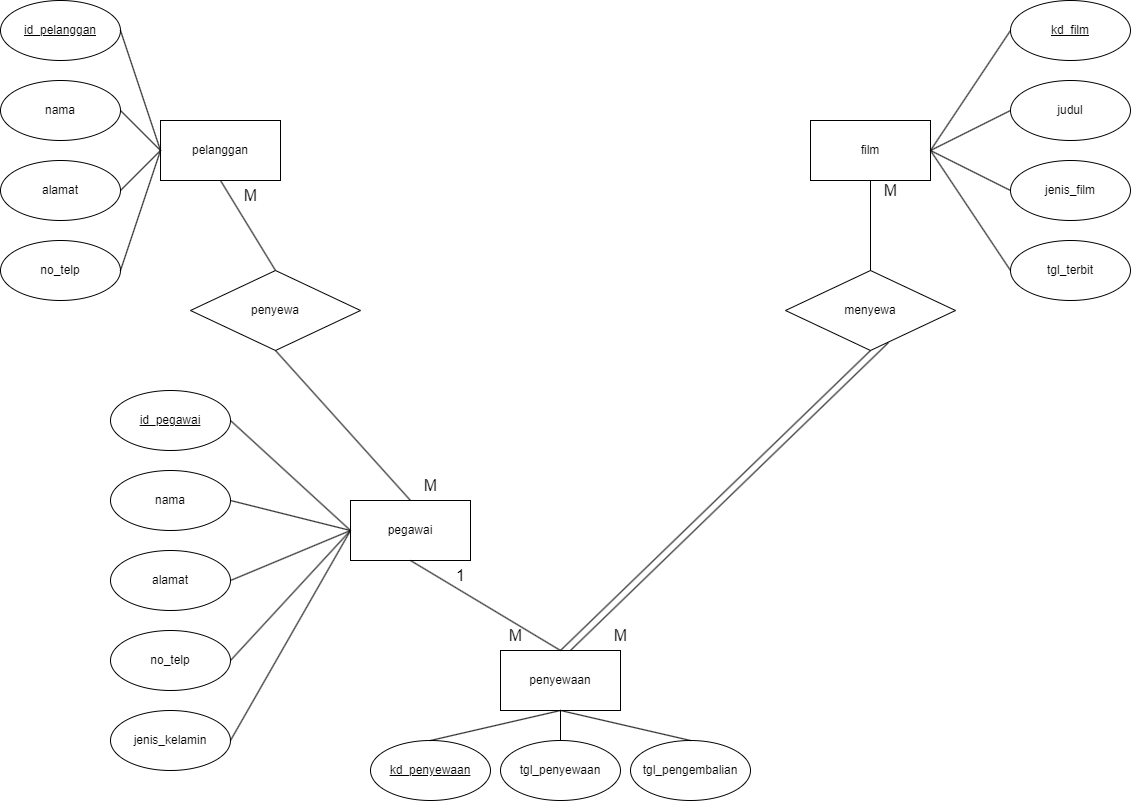

The diagram above was exported from draw.io. Its source (the exported page's mxGraphModel, read from the mxfile embedded in the PNG):
<mxGraphModel dx="2524" dy="772" grid="1" gridSize="10" guides="1" tooltips="1" connect="1" arrows="1" fold="1" page="1" pageScale="1" pageWidth="850" pageHeight="1100" math="0" shadow="0">
  <root>
    <mxCell id="0" />
    <mxCell id="1" parent="0" />
    <mxCell id="wFXJTLEY48PR4wZX5zaY-1" value="pelanggan" style="rounded=0;whiteSpace=wrap;html=1;" parent="1" vertex="1">
      <mxGeometry x="60" y="160" width="120" height="60" as="geometry" />
    </mxCell>
    <mxCell id="wFXJTLEY48PR4wZX5zaY-2" value="penyewaan" style="rounded=0;whiteSpace=wrap;html=1;" parent="1" vertex="1">
      <mxGeometry x="400" y="690" width="120" height="60" as="geometry" />
    </mxCell>
    <mxCell id="wFXJTLEY48PR4wZX5zaY-3" value="film" style="rounded=0;whiteSpace=wrap;html=1;" parent="1" vertex="1">
      <mxGeometry x="710" y="160" width="120" height="60" as="geometry" />
    </mxCell>
    <mxCell id="wFXJTLEY48PR4wZX5zaY-4" value="penyewa" style="rhombus;whiteSpace=wrap;html=1;" parent="1" vertex="1">
      <mxGeometry x="90" y="310" width="170" height="80" as="geometry" />
    </mxCell>
    <mxCell id="wFXJTLEY48PR4wZX5zaY-5" value="menyewa" style="rhombus;whiteSpace=wrap;html=1;" parent="1" vertex="1">
      <mxGeometry x="685" y="310" width="170" height="80" as="geometry" />
    </mxCell>
    <mxCell id="wFXJTLEY48PR4wZX5zaY-6" value="pegawai" style="rounded=0;whiteSpace=wrap;html=1;" parent="1" vertex="1">
      <mxGeometry x="250" y="540" width="120" height="60" as="geometry" />
    </mxCell>
    <mxCell id="wFXJTLEY48PR4wZX5zaY-7" value="&lt;u&gt;id_pelanggan&lt;/u&gt;" style="ellipse;whiteSpace=wrap;html=1;" parent="1" vertex="1">
      <mxGeometry x="-100" y="40" width="120" height="60" as="geometry" />
    </mxCell>
    <mxCell id="wFXJTLEY48PR4wZX5zaY-8" value="nama" style="ellipse;whiteSpace=wrap;html=1;" parent="1" vertex="1">
      <mxGeometry x="-100" y="120" width="120" height="60" as="geometry" />
    </mxCell>
    <mxCell id="wFXJTLEY48PR4wZX5zaY-9" value="alamat" style="ellipse;whiteSpace=wrap;html=1;" parent="1" vertex="1">
      <mxGeometry x="-100" y="200" width="120" height="60" as="geometry" />
    </mxCell>
    <mxCell id="wFXJTLEY48PR4wZX5zaY-10" value="no_telp" style="ellipse;whiteSpace=wrap;html=1;" parent="1" vertex="1">
      <mxGeometry x="-100" y="280" width="120" height="60" as="geometry" />
    </mxCell>
    <mxCell id="wFXJTLEY48PR4wZX5zaY-11" value="&lt;u&gt;id_pegawai&lt;/u&gt;" style="ellipse;whiteSpace=wrap;html=1;" parent="1" vertex="1">
      <mxGeometry x="10" y="430" width="120" height="60" as="geometry" />
    </mxCell>
    <mxCell id="wFXJTLEY48PR4wZX5zaY-12" value="nama" style="ellipse;whiteSpace=wrap;html=1;" parent="1" vertex="1">
      <mxGeometry x="10" y="510" width="120" height="60" as="geometry" />
    </mxCell>
    <mxCell id="wFXJTLEY48PR4wZX5zaY-13" value="alamat" style="ellipse;whiteSpace=wrap;html=1;" parent="1" vertex="1">
      <mxGeometry x="10" y="590" width="120" height="60" as="geometry" />
    </mxCell>
    <mxCell id="wFXJTLEY48PR4wZX5zaY-14" value="no_telp" style="ellipse;whiteSpace=wrap;html=1;" parent="1" vertex="1">
      <mxGeometry x="10" y="670" width="120" height="60" as="geometry" />
    </mxCell>
    <mxCell id="wFXJTLEY48PR4wZX5zaY-15" value="jenis_kelamin" style="ellipse;whiteSpace=wrap;html=1;" parent="1" vertex="1">
      <mxGeometry x="10" y="750" width="120" height="60" as="geometry" />
    </mxCell>
    <mxCell id="wFXJTLEY48PR4wZX5zaY-16" value="" style="endArrow=none;html=1;rounded=0;exitX=0.5;exitY=1;exitDx=0;exitDy=0;entryX=0.5;entryY=0;entryDx=0;entryDy=0;" parent="1" source="wFXJTLEY48PR4wZX5zaY-1" target="wFXJTLEY48PR4wZX5zaY-4" edge="1">
      <mxGeometry width="50" height="50" relative="1" as="geometry">
        <mxPoint x="400" y="430" as="sourcePoint" />
        <mxPoint x="450" y="380" as="targetPoint" />
      </mxGeometry>
    </mxCell>
    <mxCell id="wFXJTLEY48PR4wZX5zaY-18" value="" style="endArrow=none;html=1;rounded=0;exitX=0.5;exitY=1;exitDx=0;exitDy=0;entryX=0.5;entryY=0;entryDx=0;entryDy=0;" parent="1" source="wFXJTLEY48PR4wZX5zaY-4" target="wFXJTLEY48PR4wZX5zaY-6" edge="1">
      <mxGeometry width="50" height="50" relative="1" as="geometry">
        <mxPoint x="400" y="430" as="sourcePoint" />
        <mxPoint x="450" y="380" as="targetPoint" />
      </mxGeometry>
    </mxCell>
    <mxCell id="wFXJTLEY48PR4wZX5zaY-19" value="" style="endArrow=none;html=1;rounded=0;exitX=0.5;exitY=1;exitDx=0;exitDy=0;entryX=0.5;entryY=0;entryDx=0;entryDy=0;" parent="1" source="wFXJTLEY48PR4wZX5zaY-6" target="wFXJTLEY48PR4wZX5zaY-2" edge="1">
      <mxGeometry width="50" height="50" relative="1" as="geometry">
        <mxPoint x="400" y="430" as="sourcePoint" />
        <mxPoint x="450" y="380" as="targetPoint" />
      </mxGeometry>
    </mxCell>
    <mxCell id="wFXJTLEY48PR4wZX5zaY-20" value="" style="endArrow=none;html=1;rounded=0;exitX=0.5;exitY=0;exitDx=0;exitDy=0;entryX=0.5;entryY=1;entryDx=0;entryDy=0;" parent="1" source="wFXJTLEY48PR4wZX5zaY-2" target="wFXJTLEY48PR4wZX5zaY-5" edge="1">
      <mxGeometry width="50" height="50" relative="1" as="geometry">
        <mxPoint x="400" y="430" as="sourcePoint" />
        <mxPoint x="450" y="380" as="targetPoint" />
      </mxGeometry>
    </mxCell>
    <mxCell id="wFXJTLEY48PR4wZX5zaY-21" value="" style="endArrow=none;html=1;rounded=0;entryX=0.5;entryY=1;entryDx=0;entryDy=0;exitX=0.5;exitY=0;exitDx=0;exitDy=0;" parent="1" source="wFXJTLEY48PR4wZX5zaY-5" target="wFXJTLEY48PR4wZX5zaY-3" edge="1">
      <mxGeometry width="50" height="50" relative="1" as="geometry">
        <mxPoint x="400" y="390" as="sourcePoint" />
        <mxPoint x="450" y="340" as="targetPoint" />
      </mxGeometry>
    </mxCell>
    <mxCell id="wFXJTLEY48PR4wZX5zaY-22" value="tgl_penyewaan" style="ellipse;whiteSpace=wrap;html=1;" parent="1" vertex="1">
      <mxGeometry x="400" y="780" width="120" height="60" as="geometry" />
    </mxCell>
    <mxCell id="wFXJTLEY48PR4wZX5zaY-23" value="tgl_pengembalian" style="ellipse;whiteSpace=wrap;html=1;" parent="1" vertex="1">
      <mxGeometry x="530" y="780" width="120" height="60" as="geometry" />
    </mxCell>
    <mxCell id="wFXJTLEY48PR4wZX5zaY-24" value="&lt;u&gt;kd_penyewaan&lt;/u&gt;" style="ellipse;whiteSpace=wrap;html=1;" parent="1" vertex="1">
      <mxGeometry x="270" y="780" width="120" height="60" as="geometry" />
    </mxCell>
    <mxCell id="wFXJTLEY48PR4wZX5zaY-25" value="" style="endArrow=none;html=1;rounded=0;exitX=0.5;exitY=0;exitDx=0;exitDy=0;" parent="1" source="wFXJTLEY48PR4wZX5zaY-24" edge="1">
      <mxGeometry width="50" height="50" relative="1" as="geometry">
        <mxPoint x="420" y="800" as="sourcePoint" />
        <mxPoint x="460" y="750" as="targetPoint" />
      </mxGeometry>
    </mxCell>
    <mxCell id="wFXJTLEY48PR4wZX5zaY-26" value="" style="endArrow=none;html=1;rounded=0;entryX=0.5;entryY=0;entryDx=0;entryDy=0;" parent="1" target="wFXJTLEY48PR4wZX5zaY-22" edge="1">
      <mxGeometry width="50" height="50" relative="1" as="geometry">
        <mxPoint x="460" y="750" as="sourcePoint" />
        <mxPoint x="430" y="560" as="targetPoint" />
      </mxGeometry>
    </mxCell>
    <mxCell id="wFXJTLEY48PR4wZX5zaY-27" value="" style="endArrow=none;html=1;rounded=0;exitX=0.5;exitY=0;exitDx=0;exitDy=0;entryX=0.5;entryY=1;entryDx=0;entryDy=0;" parent="1" source="wFXJTLEY48PR4wZX5zaY-23" target="wFXJTLEY48PR4wZX5zaY-2" edge="1">
      <mxGeometry width="50" height="50" relative="1" as="geometry">
        <mxPoint x="380" y="610" as="sourcePoint" />
        <mxPoint x="430" y="560" as="targetPoint" />
      </mxGeometry>
    </mxCell>
    <mxCell id="wFXJTLEY48PR4wZX5zaY-28" value="&lt;u&gt;kd_film&lt;/u&gt;" style="ellipse;whiteSpace=wrap;html=1;" parent="1" vertex="1">
      <mxGeometry x="910" y="40" width="120" height="60" as="geometry" />
    </mxCell>
    <mxCell id="wFXJTLEY48PR4wZX5zaY-29" value="judul" style="ellipse;whiteSpace=wrap;html=1;" parent="1" vertex="1">
      <mxGeometry x="910" y="120" width="120" height="60" as="geometry" />
    </mxCell>
    <mxCell id="wFXJTLEY48PR4wZX5zaY-30" value="jenis_film" style="ellipse;whiteSpace=wrap;html=1;" parent="1" vertex="1">
      <mxGeometry x="910" y="200" width="120" height="60" as="geometry" />
    </mxCell>
    <mxCell id="wFXJTLEY48PR4wZX5zaY-31" value="tgl_terbit" style="ellipse;whiteSpace=wrap;html=1;" parent="1" vertex="1">
      <mxGeometry x="910" y="280" width="120" height="60" as="geometry" />
    </mxCell>
    <mxCell id="wFXJTLEY48PR4wZX5zaY-32" value="" style="endArrow=none;html=1;rounded=0;entryX=0;entryY=0.5;entryDx=0;entryDy=0;exitX=1;exitY=0.5;exitDx=0;exitDy=0;" parent="1" source="wFXJTLEY48PR4wZX5zaY-3" target="wFXJTLEY48PR4wZX5zaY-28" edge="1">
      <mxGeometry width="50" height="50" relative="1" as="geometry">
        <mxPoint x="610" y="130" as="sourcePoint" />
        <mxPoint x="660" y="80" as="targetPoint" />
      </mxGeometry>
    </mxCell>
    <mxCell id="wFXJTLEY48PR4wZX5zaY-33" value="" style="endArrow=none;html=1;rounded=0;entryX=0;entryY=0.5;entryDx=0;entryDy=0;exitX=1;exitY=0.5;exitDx=0;exitDy=0;" parent="1" source="wFXJTLEY48PR4wZX5zaY-3" target="wFXJTLEY48PR4wZX5zaY-29" edge="1">
      <mxGeometry width="50" height="50" relative="1" as="geometry">
        <mxPoint x="490" y="370" as="sourcePoint" />
        <mxPoint x="540" y="320" as="targetPoint" />
      </mxGeometry>
    </mxCell>
    <mxCell id="wFXJTLEY48PR4wZX5zaY-34" value="" style="endArrow=none;html=1;rounded=0;entryX=0;entryY=0.5;entryDx=0;entryDy=0;exitX=1;exitY=0.5;exitDx=0;exitDy=0;" parent="1" source="wFXJTLEY48PR4wZX5zaY-3" target="wFXJTLEY48PR4wZX5zaY-30" edge="1">
      <mxGeometry width="50" height="50" relative="1" as="geometry">
        <mxPoint x="490" y="370" as="sourcePoint" />
        <mxPoint x="540" y="320" as="targetPoint" />
      </mxGeometry>
    </mxCell>
    <mxCell id="wFXJTLEY48PR4wZX5zaY-35" value="" style="endArrow=none;html=1;rounded=0;entryX=0;entryY=0.5;entryDx=0;entryDy=0;exitX=1;exitY=0.5;exitDx=0;exitDy=0;" parent="1" source="wFXJTLEY48PR4wZX5zaY-3" target="wFXJTLEY48PR4wZX5zaY-31" edge="1">
      <mxGeometry width="50" height="50" relative="1" as="geometry">
        <mxPoint x="490" y="480" as="sourcePoint" />
        <mxPoint x="540" y="430" as="targetPoint" />
      </mxGeometry>
    </mxCell>
    <mxCell id="wFXJTLEY48PR4wZX5zaY-36" value="" style="endArrow=none;html=1;rounded=0;exitX=0.608;exitY=0;exitDx=0;exitDy=0;exitPerimeter=0;entryX=0.624;entryY=0.9;entryDx=0;entryDy=0;entryPerimeter=0;" parent="1" edge="1">
      <mxGeometry width="50" height="50" relative="1" as="geometry">
        <mxPoint x="469.96000000000004" y="690" as="sourcePoint" />
        <mxPoint x="788.0799999999999" y="382" as="targetPoint" />
      </mxGeometry>
    </mxCell>
    <mxCell id="wFXJTLEY48PR4wZX5zaY-37" value="" style="endArrow=none;html=1;rounded=0;exitX=1;exitY=0.5;exitDx=0;exitDy=0;entryX=0;entryY=0.5;entryDx=0;entryDy=0;" parent="1" source="wFXJTLEY48PR4wZX5zaY-7" target="wFXJTLEY48PR4wZX5zaY-1" edge="1">
      <mxGeometry width="50" height="50" relative="1" as="geometry">
        <mxPoint x="60" y="110" as="sourcePoint" />
        <mxPoint x="110" y="60" as="targetPoint" />
      </mxGeometry>
    </mxCell>
    <mxCell id="wFXJTLEY48PR4wZX5zaY-38" value="" style="endArrow=none;html=1;rounded=0;exitX=1;exitY=0.5;exitDx=0;exitDy=0;entryX=0;entryY=0.5;entryDx=0;entryDy=0;" parent="1" source="wFXJTLEY48PR4wZX5zaY-8" target="wFXJTLEY48PR4wZX5zaY-1" edge="1">
      <mxGeometry width="50" height="50" relative="1" as="geometry">
        <mxPoint x="60" y="120" as="sourcePoint" />
        <mxPoint x="110" y="70" as="targetPoint" />
      </mxGeometry>
    </mxCell>
    <mxCell id="wFXJTLEY48PR4wZX5zaY-39" value="" style="endArrow=none;html=1;rounded=0;exitX=1;exitY=0.5;exitDx=0;exitDy=0;entryX=0;entryY=0.5;entryDx=0;entryDy=0;" parent="1" source="wFXJTLEY48PR4wZX5zaY-9" target="wFXJTLEY48PR4wZX5zaY-1" edge="1">
      <mxGeometry width="50" height="50" relative="1" as="geometry">
        <mxPoint x="370" y="240" as="sourcePoint" />
        <mxPoint x="420" y="190" as="targetPoint" />
      </mxGeometry>
    </mxCell>
    <mxCell id="wFXJTLEY48PR4wZX5zaY-41" value="" style="endArrow=none;html=1;rounded=0;entryX=0;entryY=0.5;entryDx=0;entryDy=0;exitX=1;exitY=0.5;exitDx=0;exitDy=0;" parent="1" source="wFXJTLEY48PR4wZX5zaY-10" target="wFXJTLEY48PR4wZX5zaY-1" edge="1">
      <mxGeometry width="50" height="50" relative="1" as="geometry">
        <mxPoint x="40" y="330" as="sourcePoint" />
        <mxPoint x="90" y="280" as="targetPoint" />
      </mxGeometry>
    </mxCell>
    <mxCell id="wFXJTLEY48PR4wZX5zaY-42" value="" style="endArrow=none;html=1;rounded=0;entryX=1;entryY=0.5;entryDx=0;entryDy=0;exitX=0;exitY=0.5;exitDx=0;exitDy=0;" parent="1" source="wFXJTLEY48PR4wZX5zaY-6" target="wFXJTLEY48PR4wZX5zaY-11" edge="1">
      <mxGeometry width="50" height="50" relative="1" as="geometry">
        <mxPoint x="210" y="750" as="sourcePoint" />
        <mxPoint x="260" y="700" as="targetPoint" />
      </mxGeometry>
    </mxCell>
    <mxCell id="wFXJTLEY48PR4wZX5zaY-43" value="" style="endArrow=none;html=1;rounded=0;entryX=1;entryY=0.5;entryDx=0;entryDy=0;exitX=0;exitY=0.5;exitDx=0;exitDy=0;" parent="1" source="wFXJTLEY48PR4wZX5zaY-6" target="wFXJTLEY48PR4wZX5zaY-12" edge="1">
      <mxGeometry width="50" height="50" relative="1" as="geometry">
        <mxPoint x="260" y="580" as="sourcePoint" />
        <mxPoint x="140" y="470" as="targetPoint" />
      </mxGeometry>
    </mxCell>
    <mxCell id="wFXJTLEY48PR4wZX5zaY-44" value="" style="endArrow=none;html=1;rounded=0;entryX=1;entryY=0.5;entryDx=0;entryDy=0;exitX=0;exitY=0.5;exitDx=0;exitDy=0;" parent="1" source="wFXJTLEY48PR4wZX5zaY-6" target="wFXJTLEY48PR4wZX5zaY-13" edge="1">
      <mxGeometry width="50" height="50" relative="1" as="geometry">
        <mxPoint x="260" y="580" as="sourcePoint" />
        <mxPoint x="140" y="550" as="targetPoint" />
      </mxGeometry>
    </mxCell>
    <mxCell id="wFXJTLEY48PR4wZX5zaY-45" value="" style="endArrow=none;html=1;rounded=0;entryX=1;entryY=0.5;entryDx=0;entryDy=0;" parent="1" target="wFXJTLEY48PR4wZX5zaY-14" edge="1">
      <mxGeometry width="50" height="50" relative="1" as="geometry">
        <mxPoint x="250" y="570" as="sourcePoint" />
        <mxPoint x="140" y="630" as="targetPoint" />
      </mxGeometry>
    </mxCell>
    <mxCell id="wFXJTLEY48PR4wZX5zaY-46" value="" style="endArrow=none;html=1;rounded=0;entryX=1;entryY=0.5;entryDx=0;entryDy=0;" parent="1" target="wFXJTLEY48PR4wZX5zaY-15" edge="1">
      <mxGeometry width="50" height="50" relative="1" as="geometry">
        <mxPoint x="250" y="570" as="sourcePoint" />
        <mxPoint x="140" y="710" as="targetPoint" />
      </mxGeometry>
    </mxCell>
    <mxCell id="c--brJSFFE0-KquP4iTr-1" value="M" style="text;html=1;align=center;verticalAlign=middle;resizable=0;points=[];autosize=1;strokeColor=none;fillColor=none;fontSize=16;" parent="1" vertex="1">
      <mxGeometry x="130" y="220" width="40" height="30" as="geometry" />
    </mxCell>
    <mxCell id="c--brJSFFE0-KquP4iTr-2" value="M" style="text;html=1;align=center;verticalAlign=middle;resizable=0;points=[];autosize=1;strokeColor=none;fillColor=none;fontSize=16;" parent="1" vertex="1">
      <mxGeometry x="310" y="510" width="40" height="30" as="geometry" />
    </mxCell>
    <mxCell id="c--brJSFFE0-KquP4iTr-3" value="1" style="text;html=1;align=center;verticalAlign=middle;resizable=0;points=[];autosize=1;strokeColor=none;fillColor=none;fontSize=16;" parent="1" vertex="1">
      <mxGeometry x="345" y="600" width="30" height="30" as="geometry" />
    </mxCell>
    <mxCell id="c--brJSFFE0-KquP4iTr-4" value="M" style="text;html=1;align=center;verticalAlign=middle;resizable=0;points=[];autosize=1;strokeColor=none;fillColor=none;fontSize=16;" parent="1" vertex="1">
      <mxGeometry x="395" y="660" width="40" height="30" as="geometry" />
    </mxCell>
    <mxCell id="c--brJSFFE0-KquP4iTr-5" value="M" style="text;html=1;align=center;verticalAlign=middle;resizable=0;points=[];autosize=1;strokeColor=none;fillColor=none;fontSize=16;" parent="1" vertex="1">
      <mxGeometry x="500" y="660" width="40" height="30" as="geometry" />
    </mxCell>
    <mxCell id="c--brJSFFE0-KquP4iTr-6" value="M" style="text;html=1;align=center;verticalAlign=middle;resizable=0;points=[];autosize=1;strokeColor=none;fillColor=none;fontSize=16;" parent="1" vertex="1">
      <mxGeometry x="770" y="215" width="40" height="30" as="geometry" />
    </mxCell>
  </root>
</mxGraphModel>